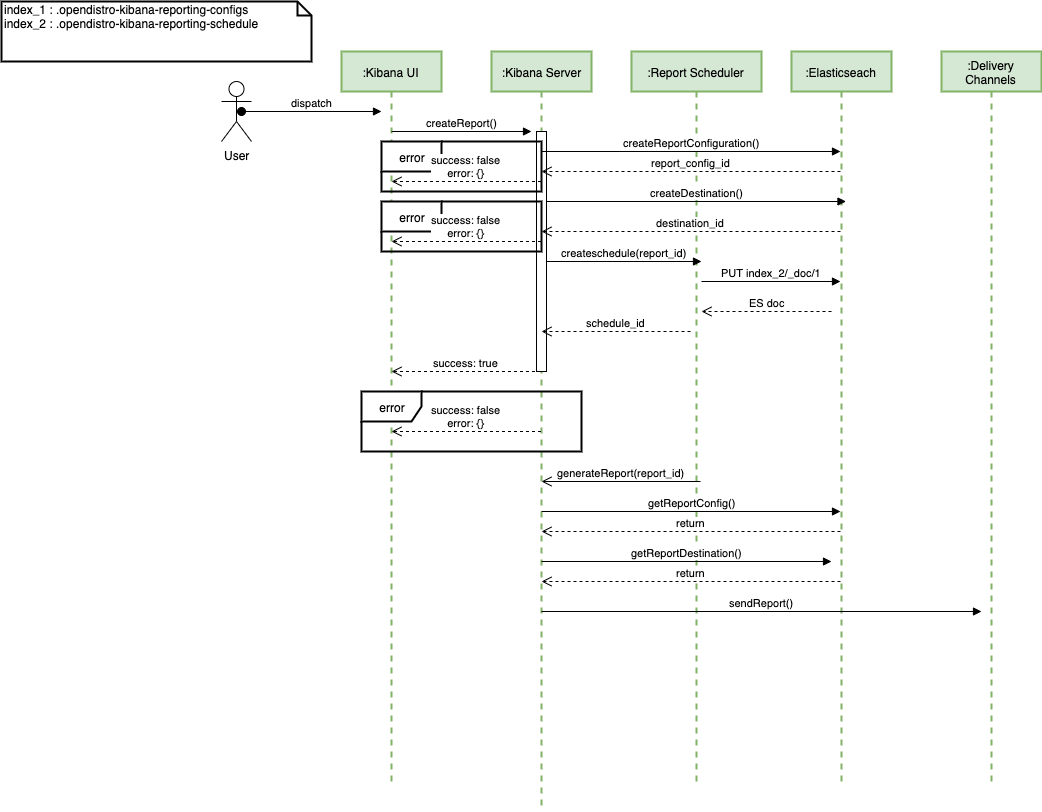

The diagram above was exported from draw.io. Its source (the exported page's mxGraphModel, read from the mxfile embedded in the PNG):
<mxGraphModel dx="3166" dy="1105" grid="1" gridSize="10" guides="1" tooltips="1" connect="1" arrows="1" fold="1" page="1" pageScale="1" pageWidth="1100" pageHeight="850" math="0" shadow="0">
  <root>
    <mxCell id="0" />
    <mxCell id="1" parent="0" />
    <mxCell id="sElsFeE5Vvkzx1mpAF7N-1" value=":Kibana UI" style="shape=umlLifeline;perimeter=lifelinePerimeter;whiteSpace=wrap;html=1;container=1;collapsible=0;recursiveResize=0;outlineConnect=0;fillColor=#d5e8d4;strokeColor=#82b366;strokeWidth=2;" vertex="1" parent="1">
      <mxGeometry x="-520" y="60" width="100" height="730" as="geometry" />
    </mxCell>
    <mxCell id="sElsFeE5Vvkzx1mpAF7N-23" value="createReport()" style="html=1;verticalAlign=bottom;endArrow=block;" edge="1" parent="sElsFeE5Vvkzx1mpAF7N-1">
      <mxGeometry width="80" relative="1" as="geometry">
        <mxPoint x="50" y="80" as="sourcePoint" />
        <mxPoint x="190" y="80" as="targetPoint" />
      </mxGeometry>
    </mxCell>
    <mxCell id="sElsFeE5Vvkzx1mpAF7N-2" value=":Elasticseach" style="shape=umlLifeline;perimeter=lifelinePerimeter;whiteSpace=wrap;html=1;container=1;collapsible=0;recursiveResize=0;outlineConnect=0;fillColor=#d5e8d4;strokeColor=#82b366;strokeWidth=2;" vertex="1" parent="1">
      <mxGeometry x="-70" y="60" width="100" height="730" as="geometry" />
    </mxCell>
    <mxCell id="sElsFeE5Vvkzx1mpAF7N-3" value=":Report Scheduler" style="shape=umlLifeline;perimeter=lifelinePerimeter;whiteSpace=wrap;html=1;container=1;collapsible=0;recursiveResize=0;outlineConnect=0;fillColor=#d5e8d4;strokeColor=#82b366;strokeWidth=2;" vertex="1" parent="1">
      <mxGeometry x="-230" y="60" width="130" height="730" as="geometry" />
    </mxCell>
    <mxCell id="sElsFeE5Vvkzx1mpAF7N-42" value="PUT index_2/_doc/1" style="html=1;verticalAlign=bottom;endArrow=block;" edge="1" parent="sElsFeE5Vvkzx1mpAF7N-3" target="sElsFeE5Vvkzx1mpAF7N-2">
      <mxGeometry width="80" relative="1" as="geometry">
        <mxPoint x="70" y="230" as="sourcePoint" />
        <mxPoint x="150" y="230" as="targetPoint" />
      </mxGeometry>
    </mxCell>
    <mxCell id="sElsFeE5Vvkzx1mpAF7N-43" value="ES doc" style="html=1;verticalAlign=bottom;endArrow=open;dashed=1;endSize=8;" edge="1" parent="sElsFeE5Vvkzx1mpAF7N-3">
      <mxGeometry relative="1" as="geometry">
        <mxPoint x="200" y="260" as="sourcePoint" />
        <mxPoint x="70" y="260" as="targetPoint" />
      </mxGeometry>
    </mxCell>
    <mxCell id="sElsFeE5Vvkzx1mpAF7N-4" value=":Kibana Server" style="shape=umlLifeline;perimeter=lifelinePerimeter;whiteSpace=wrap;html=1;container=1;collapsible=0;recursiveResize=0;outlineConnect=0;fillColor=#d5e8d4;strokeColor=#82b366;strokeWidth=2;" vertex="1" parent="1">
      <mxGeometry x="-370" y="60" width="100" height="760" as="geometry" />
    </mxCell>
    <mxCell id="sElsFeE5Vvkzx1mpAF7N-22" value="" style="html=1;points=[];perimeter=orthogonalPerimeter;" vertex="1" parent="sElsFeE5Vvkzx1mpAF7N-4">
      <mxGeometry x="45" y="80" width="10" height="240" as="geometry" />
    </mxCell>
    <mxCell id="sElsFeE5Vvkzx1mpAF7N-47" value="sendReport()" style="html=1;verticalAlign=bottom;endArrow=block;" edge="1" parent="sElsFeE5Vvkzx1mpAF7N-4">
      <mxGeometry width="80" relative="1" as="geometry">
        <mxPoint x="50" y="560" as="sourcePoint" />
        <mxPoint x="490" y="560" as="targetPoint" />
      </mxGeometry>
    </mxCell>
    <mxCell id="sElsFeE5Vvkzx1mpAF7N-48" value="getReportConfig()" style="html=1;verticalAlign=bottom;endArrow=block;" edge="1" parent="sElsFeE5Vvkzx1mpAF7N-4" target="sElsFeE5Vvkzx1mpAF7N-2">
      <mxGeometry width="80" relative="1" as="geometry">
        <mxPoint x="50" y="460" as="sourcePoint" />
        <mxPoint x="130" y="460" as="targetPoint" />
      </mxGeometry>
    </mxCell>
    <mxCell id="sElsFeE5Vvkzx1mpAF7N-49" value="return" style="html=1;verticalAlign=bottom;endArrow=open;dashed=1;endSize=8;" edge="1" parent="sElsFeE5Vvkzx1mpAF7N-4" source="sElsFeE5Vvkzx1mpAF7N-2">
      <mxGeometry relative="1" as="geometry">
        <mxPoint x="130" y="480" as="sourcePoint" />
        <mxPoint x="50" y="480" as="targetPoint" />
      </mxGeometry>
    </mxCell>
    <mxCell id="sElsFeE5Vvkzx1mpAF7N-50" value="getReportDestination()" style="html=1;verticalAlign=bottom;endArrow=block;" edge="1" parent="sElsFeE5Vvkzx1mpAF7N-4">
      <mxGeometry width="80" relative="1" as="geometry">
        <mxPoint x="50" y="510" as="sourcePoint" />
        <mxPoint x="340" y="510" as="targetPoint" />
      </mxGeometry>
    </mxCell>
    <mxCell id="sElsFeE5Vvkzx1mpAF7N-51" value="return" style="html=1;verticalAlign=bottom;endArrow=open;dashed=1;endSize=8;" edge="1" parent="sElsFeE5Vvkzx1mpAF7N-4" source="sElsFeE5Vvkzx1mpAF7N-2">
      <mxGeometry relative="1" as="geometry">
        <mxPoint x="130" y="530" as="sourcePoint" />
        <mxPoint x="50" y="530" as="targetPoint" />
      </mxGeometry>
    </mxCell>
    <mxCell id="sElsFeE5Vvkzx1mpAF7N-5" value=":Delivery Channels" style="shape=umlLifeline;perimeter=lifelinePerimeter;whiteSpace=wrap;html=1;container=1;collapsible=0;recursiveResize=0;outlineConnect=0;fillColor=#d5e8d4;strokeColor=#82b366;strokeWidth=2;" vertex="1" parent="1">
      <mxGeometry x="80" y="60" width="100" height="730" as="geometry" />
    </mxCell>
    <mxCell id="sElsFeE5Vvkzx1mpAF7N-6" value="User" style="shape=umlActor;verticalLabelPosition=bottom;labelBackgroundColor=#ffffff;verticalAlign=top;html=1;" vertex="1" parent="1">
      <mxGeometry x="-640" y="90" width="30" height="60" as="geometry" />
    </mxCell>
    <mxCell id="sElsFeE5Vvkzx1mpAF7N-9" value="dispatch" style="html=1;verticalAlign=bottom;startArrow=oval;startFill=1;endArrow=block;startSize=8;" edge="1" parent="1">
      <mxGeometry width="60" relative="1" as="geometry">
        <mxPoint x="-620" y="120" as="sourcePoint" />
        <mxPoint x="-480" y="120" as="targetPoint" />
      </mxGeometry>
    </mxCell>
    <mxCell id="sElsFeE5Vvkzx1mpAF7N-24" value="createReportConfiguration()" style="html=1;verticalAlign=bottom;endArrow=block;" edge="1" parent="1" target="sElsFeE5Vvkzx1mpAF7N-2">
      <mxGeometry width="80" relative="1" as="geometry">
        <mxPoint x="-320" y="160" as="sourcePoint" />
        <mxPoint x="-180" y="160" as="targetPoint" />
      </mxGeometry>
    </mxCell>
    <mxCell id="sElsFeE5Vvkzx1mpAF7N-25" value="report_config_id" style="html=1;verticalAlign=bottom;endArrow=open;dashed=1;endSize=8;" edge="1" parent="1" source="sElsFeE5Vvkzx1mpAF7N-2">
      <mxGeometry relative="1" as="geometry">
        <mxPoint x="-240" y="180" as="sourcePoint" />
        <mxPoint x="-320" y="180" as="targetPoint" />
      </mxGeometry>
    </mxCell>
    <mxCell id="sElsFeE5Vvkzx1mpAF7N-26" value="index_1 : .opendistro-kibana-reporting-configs&lt;br&gt;index_2 : .opendistro-kibana-reporting-schedule&amp;nbsp;" style="shape=note;whiteSpace=wrap;html=1;size=14;verticalAlign=top;align=left;spacingTop=-6;strokeWidth=2;" vertex="1" parent="1">
      <mxGeometry x="-860" y="10" width="310" height="60" as="geometry" />
    </mxCell>
    <mxCell id="sElsFeE5Vvkzx1mpAF7N-27" value="createDestination()" style="html=1;verticalAlign=bottom;endArrow=block;" edge="1" parent="1">
      <mxGeometry width="80" relative="1" as="geometry">
        <mxPoint x="-314.5" y="210" as="sourcePoint" />
        <mxPoint x="-15.5" y="210" as="targetPoint" />
      </mxGeometry>
    </mxCell>
    <mxCell id="sElsFeE5Vvkzx1mpAF7N-28" value="destination_id" style="html=1;verticalAlign=bottom;endArrow=open;dashed=1;endSize=8;" edge="1" parent="1">
      <mxGeometry relative="1" as="geometry">
        <mxPoint x="-21" y="240" as="sourcePoint" />
        <mxPoint x="-320" y="240" as="targetPoint" />
      </mxGeometry>
    </mxCell>
    <mxCell id="sElsFeE5Vvkzx1mpAF7N-29" value="createschedule(report_id)" style="html=1;verticalAlign=bottom;endArrow=block;" edge="1" parent="1">
      <mxGeometry width="80" relative="1" as="geometry">
        <mxPoint x="-314.5" y="270" as="sourcePoint" />
        <mxPoint x="-160" y="270" as="targetPoint" />
      </mxGeometry>
    </mxCell>
    <mxCell id="sElsFeE5Vvkzx1mpAF7N-30" value="schedule_id" style="html=1;verticalAlign=bottom;endArrow=open;dashed=1;endSize=8;" edge="1" parent="1">
      <mxGeometry relative="1" as="geometry">
        <mxPoint x="-171" y="340" as="sourcePoint" />
        <mxPoint x="-320" y="340" as="targetPoint" />
      </mxGeometry>
    </mxCell>
    <mxCell id="sElsFeE5Vvkzx1mpAF7N-31" value="success: true" style="html=1;verticalAlign=bottom;endArrow=open;dashed=1;endSize=8;" edge="1" parent="1">
      <mxGeometry relative="1" as="geometry">
        <mxPoint x="-320.5" y="380" as="sourcePoint" />
        <mxPoint x="-470" y="380" as="targetPoint" />
      </mxGeometry>
    </mxCell>
    <mxCell id="sElsFeE5Vvkzx1mpAF7N-32" value="error" style="shape=umlFrame;whiteSpace=wrap;html=1;strokeWidth=2;" vertex="1" parent="1">
      <mxGeometry x="-500" y="400" width="220" height="60" as="geometry" />
    </mxCell>
    <mxCell id="sElsFeE5Vvkzx1mpAF7N-34" value="success: false&lt;br&gt;error: {}" style="html=1;verticalAlign=bottom;endArrow=open;dashed=1;endSize=8;" edge="1" parent="1">
      <mxGeometry relative="1" as="geometry">
        <mxPoint x="-320.5" y="440" as="sourcePoint" />
        <mxPoint x="-470" y="440" as="targetPoint" />
      </mxGeometry>
    </mxCell>
    <mxCell id="sElsFeE5Vvkzx1mpAF7N-35" value="error" style="shape=umlFrame;whiteSpace=wrap;html=1;strokeWidth=2;" vertex="1" parent="1">
      <mxGeometry x="-480" y="150" width="160" height="50" as="geometry" />
    </mxCell>
    <mxCell id="sElsFeE5Vvkzx1mpAF7N-36" value="error" style="shape=umlFrame;whiteSpace=wrap;html=1;strokeWidth=2;" vertex="1" parent="1">
      <mxGeometry x="-480" y="210" width="160" height="50" as="geometry" />
    </mxCell>
    <mxCell id="sElsFeE5Vvkzx1mpAF7N-37" value="success: false&lt;br&gt;error: {}" style="html=1;verticalAlign=bottom;endArrow=open;dashed=1;endSize=8;" edge="1" parent="1">
      <mxGeometry relative="1" as="geometry">
        <mxPoint x="-320.5" y="250" as="sourcePoint" />
        <mxPoint x="-470" y="250" as="targetPoint" />
      </mxGeometry>
    </mxCell>
    <mxCell id="sElsFeE5Vvkzx1mpAF7N-38" value="success: false&lt;br&gt;error: {}" style="html=1;verticalAlign=bottom;endArrow=open;dashed=1;endSize=8;" edge="1" parent="1">
      <mxGeometry relative="1" as="geometry">
        <mxPoint x="-320.5" y="190" as="sourcePoint" />
        <mxPoint x="-470" y="190" as="targetPoint" />
      </mxGeometry>
    </mxCell>
    <mxCell id="sElsFeE5Vvkzx1mpAF7N-46" value="generateReport(report_id)" style="html=1;verticalAlign=bottom;endArrow=open;endSize=8;" edge="1" parent="1" target="sElsFeE5Vvkzx1mpAF7N-4">
      <mxGeometry relative="1" as="geometry">
        <mxPoint x="-161" y="490" as="sourcePoint" />
        <mxPoint x="-310" y="490" as="targetPoint" />
      </mxGeometry>
    </mxCell>
  </root>
</mxGraphModel>